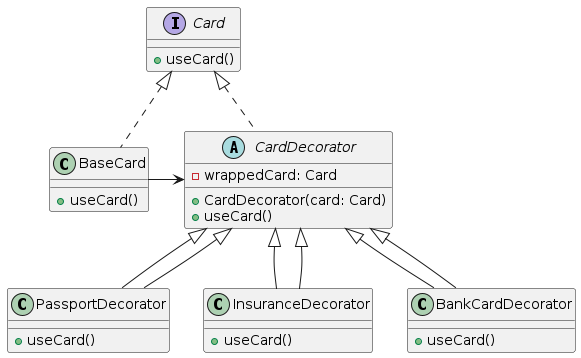

The diagram above was rendered by PlantUML. Its source (embedded in the PNG):
@startuml
interface Card {
    +useCard()
}

class BaseCard implements Card {
    +useCard()
}

abstract class CardDecorator implements Card {
    -wrappedCard: Card
    +CardDecorator(card: Card)
    +useCard()
}

class PassportDecorator extends CardDecorator {
    +useCard()
}

class InsuranceDecorator extends CardDecorator {
    +useCard()
}

class BankCardDecorator extends CardDecorator {
    +useCard()
}

BaseCard -> CardDecorator
CardDecorator <|-- PassportDecorator
CardDecorator <|-- InsuranceDecorator
CardDecorator <|-- BankCardDecorator
@enduml